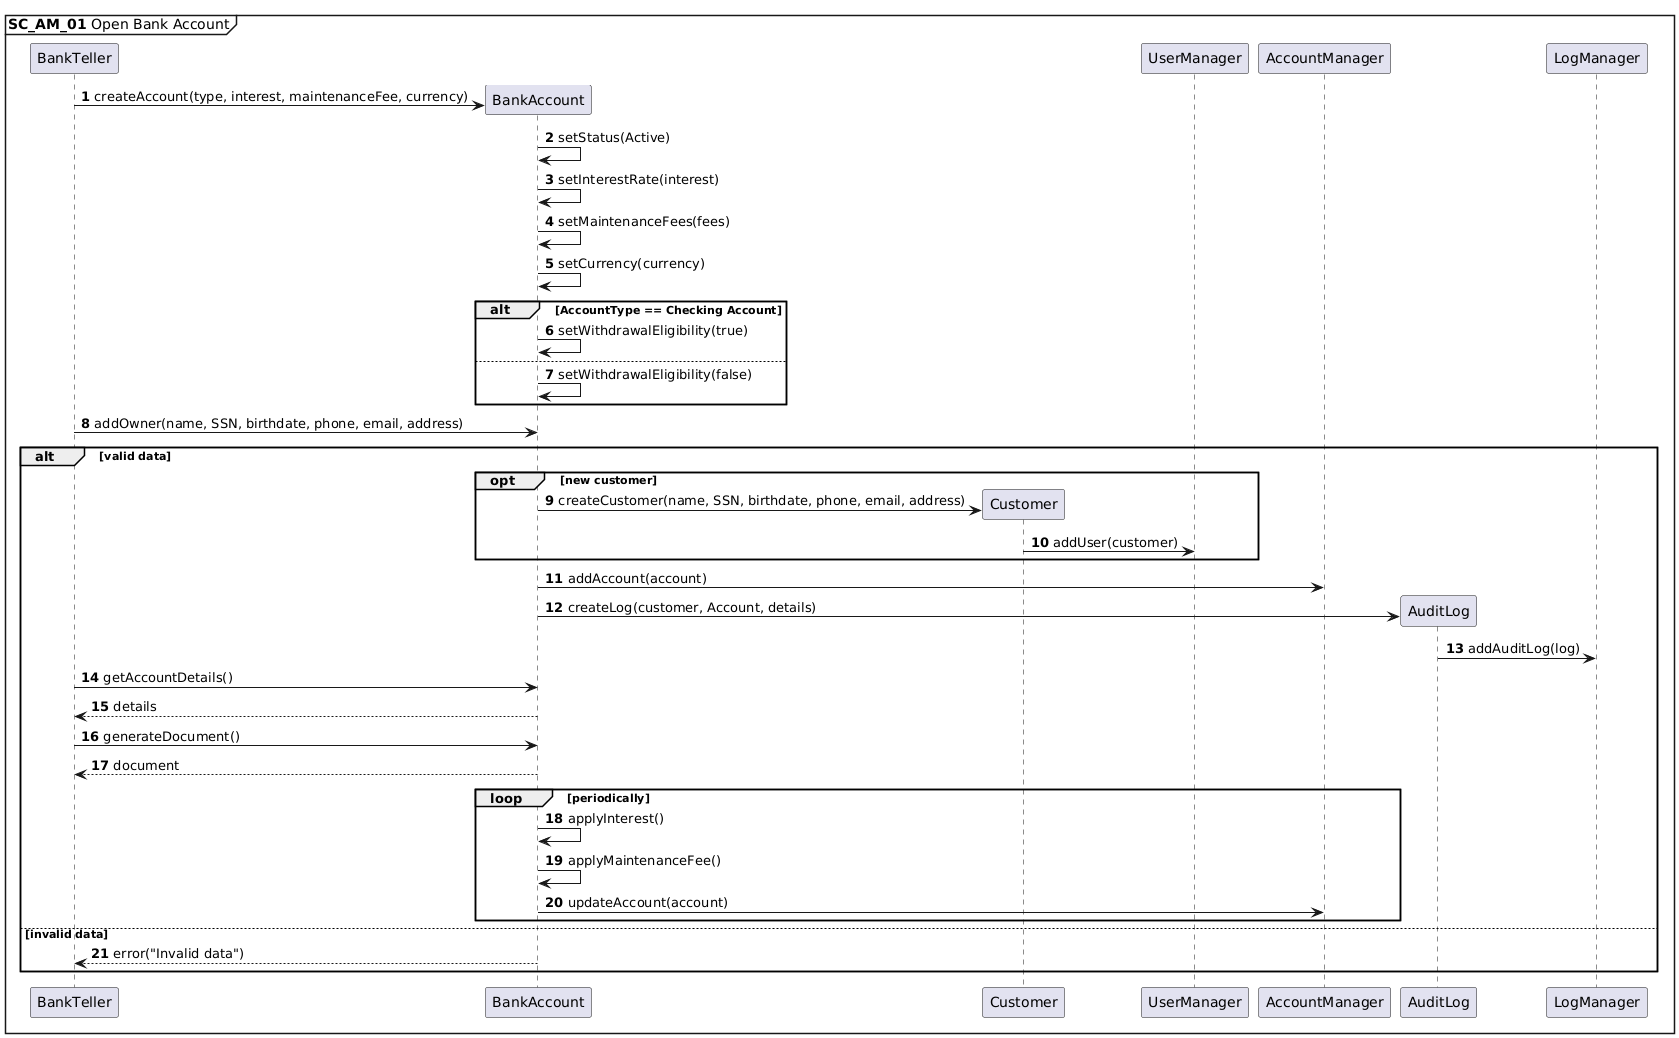

The diagram above was rendered by PlantUML. Its source (embedded in the PNG):
@startuml
autonumber
mainframe **SC_AM_01** Open Bank Account
BankTeller -> BankAccount ** : createAccount(type, interest, maintenanceFee, currency)
BankAccount -> BankAccount : setStatus(Active)
BankAccount -> BankAccount : setInterestRate(interest)
BankAccount -> BankAccount : setMaintenanceFees(fees)
BankAccount -> BankAccount : setCurrency(currency)
alt AccountType == Checking Account
BankAccount -> BankAccount : setWithdrawalEligibility(true)
else
BankAccount -> BankAccount : setWithdrawalEligibility(false)
end
BankTeller -> BankAccount : addOwner(name, SSN, birthdate, phone, email, address)
alt valid data
opt new customer
    BankAccount -> Customer **: createCustomer(name, SSN, birthdate, phone, email, address)
    Customer -> UserManager: addUser(customer)
end
    BankAccount -> AccountManager: addAccount(account)
    BankAccount -> AuditLog **: createLog(customer, Account, details)
    AuditLog -> LogManager: addAuditLog(log)
    BankTeller -> BankAccount: getAccountDetails()
    BankAccount --> BankTeller: details
    BankTeller -> BankAccount: generateDocument()
    BankAccount --> BankTeller: document
    loop periodically
        BankAccount -> BankAccount: applyInterest()
        BankAccount -> BankAccount: applyMaintenanceFee()
        BankAccount -> AccountManager: updateAccount(account)
    end
else invalid data
    BankAccount --> BankTeller: error("Invalid data")
end
@enduml